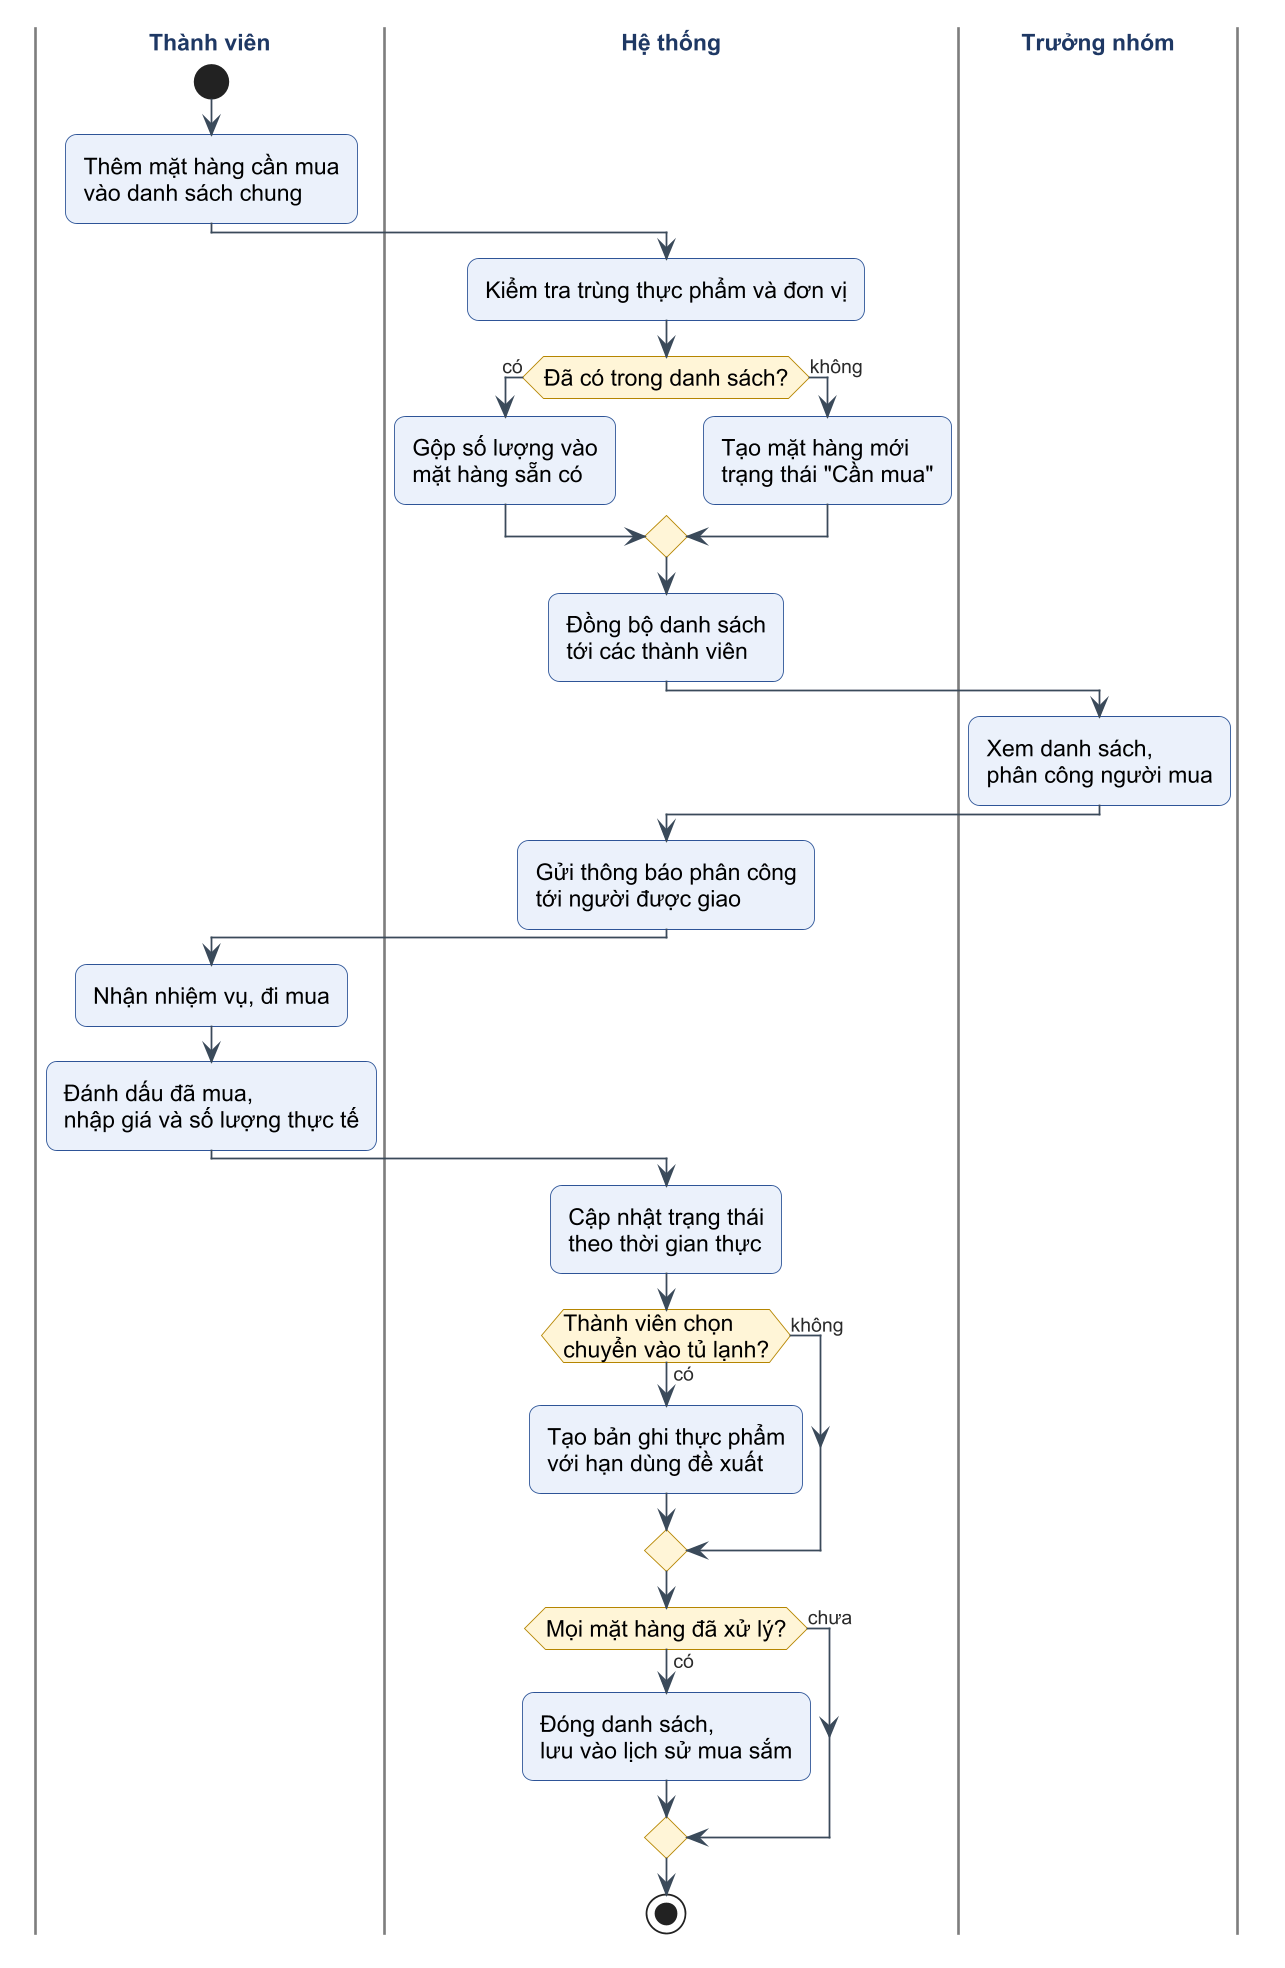

The diagram above was rendered by PlantUML. Its source (embedded in the PNG):
@startuml c1-06-quy-trinh-mua-sam-nhom
!include _style.iuml

|Thành viên|
start
:Thêm mặt hàng cần mua
vào danh sách chung;
|Hệ thống|
:Kiểm tra trùng thực phẩm và đơn vị;
if (Đã có trong danh sách?) then (có)
  :Gộp số lượng vào
  mặt hàng sẵn có;
else (không)
  :Tạo mặt hàng mới
  trạng thái "Cần mua";
endif
:Đồng bộ danh sách
tới các thành viên;
|Trưởng nhóm|
:Xem danh sách,
phân công người mua;
|Hệ thống|
:Gửi thông báo phân công
tới người được giao;
|Thành viên|
:Nhận nhiệm vụ, đi mua;
:Đánh dấu đã mua,
nhập giá và số lượng thực tế;
|Hệ thống|
:Cập nhật trạng thái
theo thời gian thực;
if (Thành viên chọn\nchuyển vào tủ lạnh?) then (có)
  :Tạo bản ghi thực phẩm
  với hạn dùng đề xuất;
else (không)
endif
if (Mọi mặt hàng đã xử lý?) then (có)
  :Đóng danh sách,
  lưu vào lịch sử mua sắm;
else (chưa)
endif
stop
@enduml